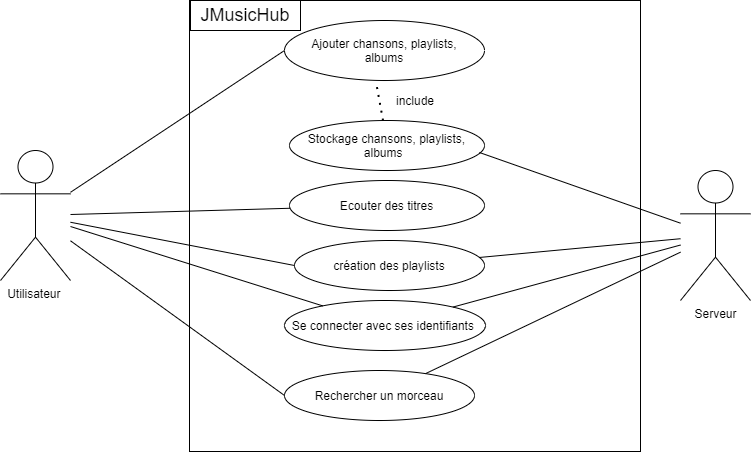

The diagram above was exported from draw.io. Its source (the exported page's mxGraphModel, read from the mxfile embedded in the PNG):
<mxGraphModel dx="868" dy="393" grid="1" gridSize="10" guides="1" tooltips="1" connect="1" arrows="1" fold="1" page="1" pageScale="1" pageWidth="827" pageHeight="1169" math="0" shadow="0">
  <root>
    <mxCell id="0" />
    <mxCell id="1" parent="0" />
    <mxCell id="EkBNCfkdZ3ZkQYo6EtEW-1" value="Utilisateur&amp;nbsp;" style="shape=umlActor;verticalLabelPosition=bottom;verticalAlign=top;html=1;outlineConnect=0;" parent="1" vertex="1">
      <mxGeometry x="10" y="210" width="70" height="130" as="geometry" />
    </mxCell>
    <mxCell id="EkBNCfkdZ3ZkQYo6EtEW-2" value="" style="whiteSpace=wrap;html=1;aspect=fixed;" parent="1" vertex="1">
      <mxGeometry x="199" y="60" width="451" height="451" as="geometry" />
    </mxCell>
    <mxCell id="EkBNCfkdZ3ZkQYo6EtEW-4" value="&lt;span&gt;Ajouter chansons, playlists,&lt;/span&gt;&lt;br&gt;&lt;span&gt;albums&lt;/span&gt;" style="ellipse;whiteSpace=wrap;html=1;" parent="1" vertex="1">
      <mxGeometry x="294" y="80" width="200" height="60" as="geometry" />
    </mxCell>
    <mxCell id="EkBNCfkdZ3ZkQYo6EtEW-5" value="&lt;span style=&quot;font-family: &amp;#34;helvetica&amp;#34;&quot;&gt;Ecouter des titres&lt;/span&gt;" style="ellipse;whiteSpace=wrap;html=1;" parent="1" vertex="1">
      <mxGeometry x="299" y="240" width="195" height="50" as="geometry" />
    </mxCell>
    <mxCell id="EkBNCfkdZ3ZkQYo6EtEW-6" value="création des playlists" style="ellipse;whiteSpace=wrap;html=1;" parent="1" vertex="1">
      <mxGeometry x="304" y="300" width="190" height="50" as="geometry" />
    </mxCell>
    <mxCell id="EkBNCfkdZ3ZkQYo6EtEW-7" value="Se connecter avec ses identifiants&amp;nbsp;" style="ellipse;whiteSpace=wrap;html=1;" parent="1" vertex="1">
      <mxGeometry x="294" y="360" width="201" height="50" as="geometry" />
    </mxCell>
    <mxCell id="EkBNCfkdZ3ZkQYo6EtEW-8" value="Rechercher un morceau" style="ellipse;whiteSpace=wrap;html=1;" parent="1" vertex="1">
      <mxGeometry x="294" y="430" width="190" height="50" as="geometry" />
    </mxCell>
    <mxCell id="EkBNCfkdZ3ZkQYo6EtEW-18" value="" style="endArrow=none;html=1;entryX=0;entryY=0.5;entryDx=0;entryDy=0;" parent="1" source="EkBNCfkdZ3ZkQYo6EtEW-1" target="EkBNCfkdZ3ZkQYo6EtEW-8" edge="1">
      <mxGeometry width="50" height="50" relative="1" as="geometry">
        <mxPoint x="100" y="280" as="sourcePoint" />
        <mxPoint x="342" y="172" as="targetPoint" />
      </mxGeometry>
    </mxCell>
    <mxCell id="EkBNCfkdZ3ZkQYo6EtEW-19" value="" style="endArrow=none;html=1;" parent="1" source="EkBNCfkdZ3ZkQYo6EtEW-1" target="EkBNCfkdZ3ZkQYo6EtEW-7" edge="1">
      <mxGeometry width="50" height="50" relative="1" as="geometry">
        <mxPoint x="110" y="287.6848249027238" as="sourcePoint" />
        <mxPoint x="320" y="295" as="targetPoint" />
      </mxGeometry>
    </mxCell>
    <mxCell id="EkBNCfkdZ3ZkQYo6EtEW-23" value="Serveur" style="shape=umlActor;verticalLabelPosition=bottom;verticalAlign=top;html=1;outlineConnect=0;" parent="1" vertex="1">
      <mxGeometry x="690" y="230" width="70" height="130" as="geometry" />
    </mxCell>
    <mxCell id="EkBNCfkdZ3ZkQYo6EtEW-27" value="" style="endArrow=none;html=1;entryX=0;entryY=0.5;entryDx=0;entryDy=0;" parent="1" source="EkBNCfkdZ3ZkQYo6EtEW-1" target="EkBNCfkdZ3ZkQYo6EtEW-4" edge="1">
      <mxGeometry width="50" height="50" relative="1" as="geometry">
        <mxPoint x="100" y="270" as="sourcePoint" />
        <mxPoint x="150" y="220" as="targetPoint" />
      </mxGeometry>
    </mxCell>
    <mxCell id="EkBNCfkdZ3ZkQYo6EtEW-29" value="" style="endArrow=none;html=1;" parent="1" source="EkBNCfkdZ3ZkQYo6EtEW-1" target="EkBNCfkdZ3ZkQYo6EtEW-5" edge="1">
      <mxGeometry width="50" height="50" relative="1" as="geometry">
        <mxPoint x="130" y="290" as="sourcePoint" />
        <mxPoint x="180" y="240" as="targetPoint" />
      </mxGeometry>
    </mxCell>
    <mxCell id="EkBNCfkdZ3ZkQYo6EtEW-31" value="" style="endArrow=none;html=1;" parent="1" source="EkBNCfkdZ3ZkQYo6EtEW-6" target="EkBNCfkdZ3ZkQYo6EtEW-23" edge="1">
      <mxGeometry width="50" height="50" relative="1" as="geometry">
        <mxPoint x="560" y="330" as="sourcePoint" />
        <mxPoint x="610" y="280" as="targetPoint" />
      </mxGeometry>
    </mxCell>
    <mxCell id="EkBNCfkdZ3ZkQYo6EtEW-32" value="" style="endArrow=none;html=1;" parent="1" source="EkBNCfkdZ3ZkQYo6EtEW-7" target="EkBNCfkdZ3ZkQYo6EtEW-23" edge="1">
      <mxGeometry width="50" height="50" relative="1" as="geometry">
        <mxPoint x="640" y="360" as="sourcePoint" />
        <mxPoint x="690" y="310" as="targetPoint" />
      </mxGeometry>
    </mxCell>
    <mxCell id="EkBNCfkdZ3ZkQYo6EtEW-33" value="" style="endArrow=none;html=1;" parent="1" source="EkBNCfkdZ3ZkQYo6EtEW-8" target="EkBNCfkdZ3ZkQYo6EtEW-23" edge="1">
      <mxGeometry width="50" height="50" relative="1" as="geometry">
        <mxPoint x="620" y="430" as="sourcePoint" />
        <mxPoint x="670" y="380" as="targetPoint" />
      </mxGeometry>
    </mxCell>
    <mxCell id="EkBNCfkdZ3ZkQYo6EtEW-35" value="" style="endArrow=none;html=1;entryX=0;entryY=0.5;entryDx=0;entryDy=0;" parent="1" source="EkBNCfkdZ3ZkQYo6EtEW-1" target="EkBNCfkdZ3ZkQYo6EtEW-6" edge="1">
      <mxGeometry width="50" height="50" relative="1" as="geometry">
        <mxPoint x="150" y="320" as="sourcePoint" />
        <mxPoint x="200" y="270" as="targetPoint" />
      </mxGeometry>
    </mxCell>
    <mxCell id="EkBNCfkdZ3ZkQYo6EtEW-36" value="&lt;font face=&quot;helvetica&quot;&gt;Stockage chansons, playlists,&lt;br&gt;albums&amp;nbsp;&amp;nbsp;&lt;/font&gt;" style="ellipse;whiteSpace=wrap;html=1;" parent="1" vertex="1">
      <mxGeometry x="299" y="180" width="195" height="50" as="geometry" />
    </mxCell>
    <mxCell id="EkBNCfkdZ3ZkQYo6EtEW-37" value="" style="endArrow=none;html=1;entryX=0.974;entryY=0.64;entryDx=0;entryDy=0;entryPerimeter=0;" parent="1" source="EkBNCfkdZ3ZkQYo6EtEW-23" target="EkBNCfkdZ3ZkQYo6EtEW-36" edge="1">
      <mxGeometry width="50" height="50" relative="1" as="geometry">
        <mxPoint x="170" y="280" as="sourcePoint" />
        <mxPoint x="220" y="230" as="targetPoint" />
      </mxGeometry>
    </mxCell>
    <mxCell id="EkBNCfkdZ3ZkQYo6EtEW-40" value="include" style="text;html=1;strokeColor=none;fillColor=none;align=center;verticalAlign=middle;whiteSpace=wrap;rounded=0;" parent="1" vertex="1">
      <mxGeometry x="404.5" y="150" width="40" height="20" as="geometry" />
    </mxCell>
    <mxCell id="EkBNCfkdZ3ZkQYo6EtEW-42" value="" style="endArrow=none;dashed=1;html=1;dashPattern=1 3;strokeWidth=2;entryX=0.458;entryY=1.033;entryDx=0;entryDy=0;entryPerimeter=0;" parent="1" source="EkBNCfkdZ3ZkQYo6EtEW-36" target="EkBNCfkdZ3ZkQYo6EtEW-4" edge="1">
      <mxGeometry width="50" height="50" relative="1" as="geometry">
        <mxPoint x="300" y="200" as="sourcePoint" />
        <mxPoint x="350" y="150" as="targetPoint" />
      </mxGeometry>
    </mxCell>
    <mxCell id="L_uGKo_mG0nuZzjRjcbQ-1" value="&lt;span style=&quot;font-size: 18px&quot;&gt;&lt;font style=&quot;vertical-align: inherit&quot;&gt;&lt;font style=&quot;vertical-align: inherit&quot;&gt;JMusicHub&lt;/font&gt;&lt;/font&gt;&lt;/span&gt;" style="rounded=0;whiteSpace=wrap;html=1;" vertex="1" parent="1">
      <mxGeometry x="200" y="60" width="110" height="30" as="geometry" />
    </mxCell>
  </root>
</mxGraphModel>